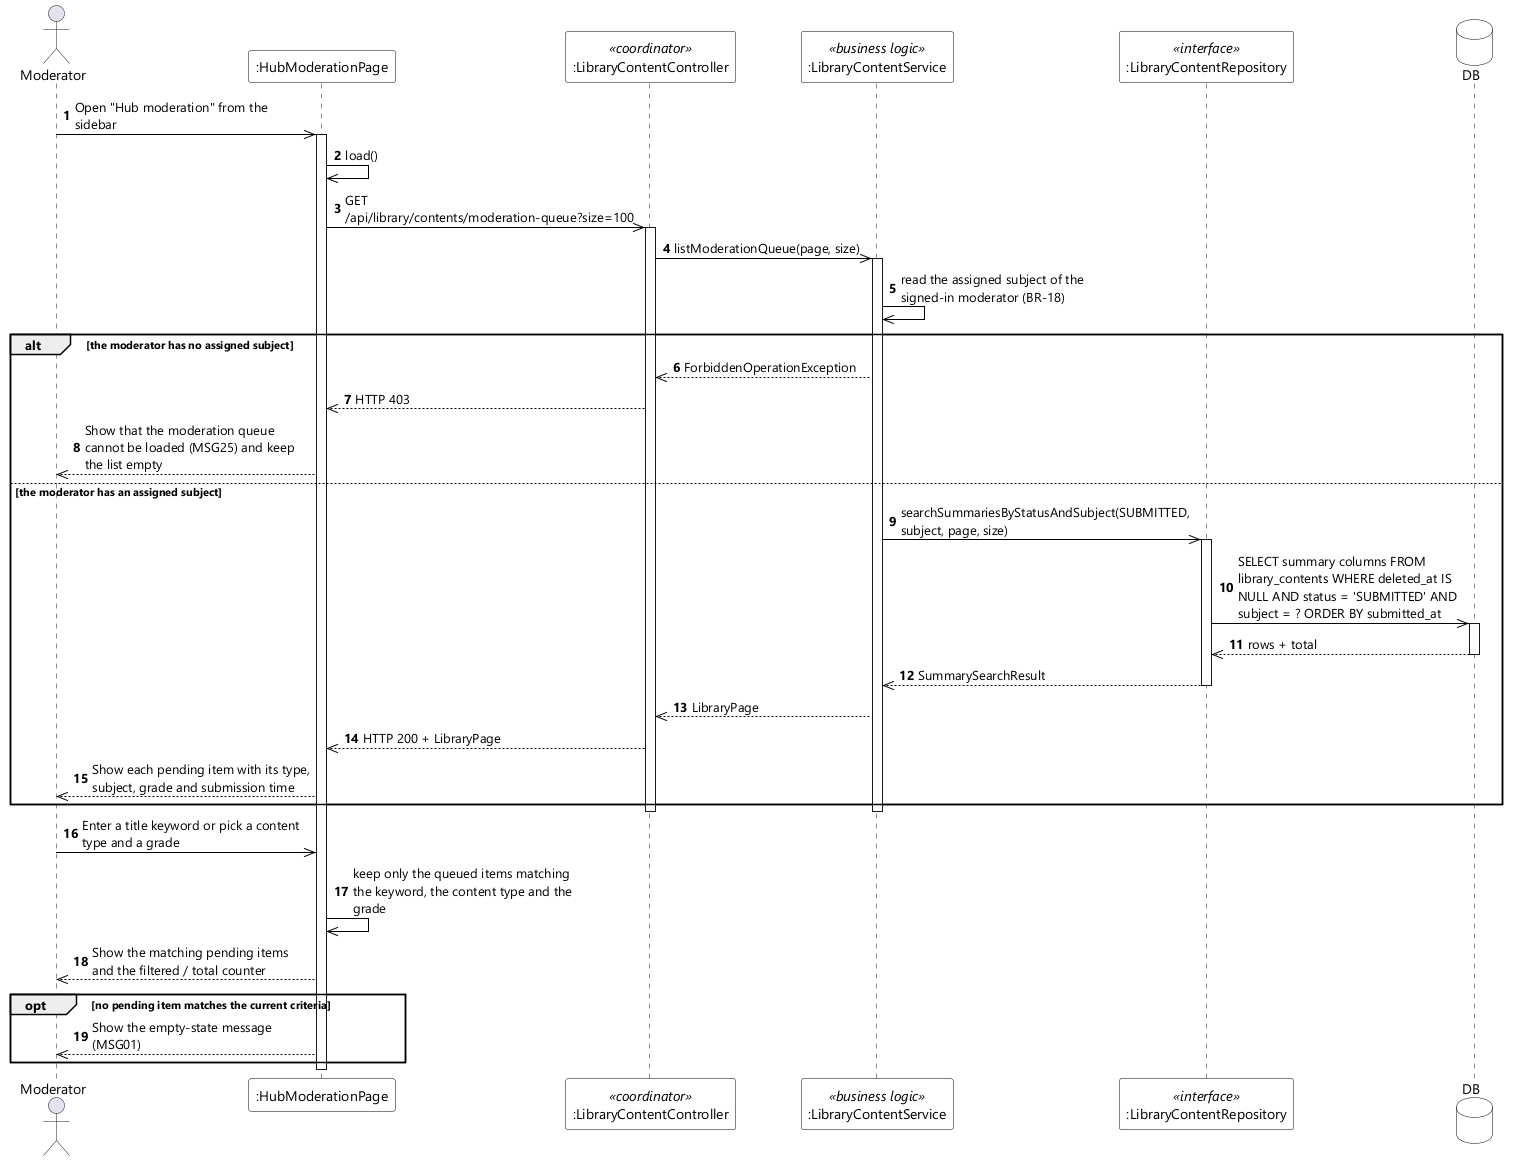

The diagram above was rendered by PlantUML. Its source (embedded in the PNG):
@startuml UC-73 View Content List - Sequence Diagram (stereo)
skinparamlocked dpi 96
skinparam defaultFontName "Segoe UI"
skinparam shadowing false
skinparam ParticipantBackgroundColor #FFFFFF
skinparam ParticipantBorderColor #000000
skinparam DatabaseBackgroundColor #FFFFFF
skinparam DatabaseBorderColor #000000
skinparam ArrowColor #000000
skinparam sequenceMessageAlign left
skinparam maxMessageSize 220

actor Moderator
participant ":HubModerationPage" as UI
participant ":LibraryContentController" as CTL <<coordinator>>
participant ":LibraryContentService" as SVC <<business logic>>
participant ":LibraryContentRepository" as REPO <<interface>>
database DB

autonumber
Moderator ->> UI : Open "Hub moderation" from the sidebar
activate UI
UI ->> UI : load()
UI ->> CTL : GET /api/library/contents/moderation-queue?size=100
activate CTL
CTL ->> SVC : listModerationQueue(page, size)
activate SVC
SVC ->> SVC : read the assigned subject of the signed-in moderator (BR-18)

alt the moderator has no assigned subject
  SVC -->> CTL : ForbiddenOperationException
  CTL -->> UI : HTTP 403
  UI -->> Moderator : Show that the moderation queue cannot be loaded (MSG25) and keep the list empty
else the moderator has an assigned subject
  SVC ->> REPO : searchSummariesByStatusAndSubject(SUBMITTED, subject, page, size)
  activate REPO
  REPO ->> DB : SELECT summary columns FROM library_contents WHERE deleted_at IS NULL AND status = 'SUBMITTED' AND subject = ? ORDER BY submitted_at
  activate DB
  DB -->> REPO : rows + total
  deactivate DB
  REPO -->> SVC : SummarySearchResult
  deactivate REPO
  SVC -->> CTL : LibraryPage
  CTL -->> UI : HTTP 200 + LibraryPage
  UI -->> Moderator : Show each pending item with its type, subject, grade and submission time
end
deactivate SVC
deactivate CTL

Moderator ->> UI : Enter a title keyword or pick a content type and a grade
UI ->> UI : keep only the queued items matching the keyword, the content type and the grade
UI -->> Moderator : Show the matching pending items and the filtered / total counter

opt no pending item matches the current criteria
  UI -->> Moderator : Show the empty-state message (MSG01)
end
deactivate UI
@enduml